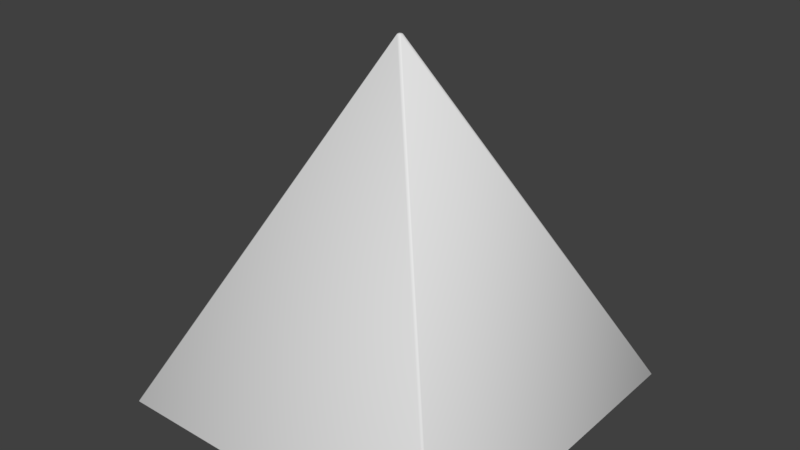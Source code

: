 # Source: Pyramid.blend  (saved by Blender 2.78.0; exported with 4.5.12 LTS)
import bpy
from mathutils import Matrix  # noqa: F401  (used for matrix-valued properties, if any)

bpy.ops.wm.read_factory_settings(use_empty=True)
scene = bpy.context.scene
scene.name = 'Scene'

# ---- collections
col_collection_1 = bpy.data.collections.new('Collection 1'); scene.collection.children.link(col_collection_1)

# ---- world
world_world = bpy.data.worlds.new('World'); scene.world = world_world
world_world.color = (0.05088, 0.05088, 0.05088)
world_world.use_sun_shadow = False
world_world.sun_shadow_jitter_overblur = 0.0
world_world.cycles.sampling_method = 'MANUAL'

# ---- meshes
me_cube = bpy.data.meshes.new('Cube')
me_cube.from_pydata([(-0.989, -0.989, 0.0), (-0.9832, -0.9952, 0.0099), (-0.9952, -0.9832, 0.0099), (-0.008318, -0.01243, 1.992), (-0.007017, -0.007017, 1.996), (-0.01243, -0.008318, 1.992), (-0.989, 0.989, 0.0), (-0.9952, 0.9832, 0.0099), (-0.9832, 0.9952, 0.0099), (-0.007017, 0.007017, 1.996), (-0.008318, 0.01243, 1.992), (-0.01243, 0.008318, 1.992), (0.989, -0.989, 0.0), (0.9952, -0.9832, 0.0099), (0.9832, -0.9952, 0.0099), (0.007017, -0.007017, 1.996), (0.008318, -0.01243, 1.992), (0.01243, -0.008318, 1.992), (0.989, 0.989, 0.0), (0.9832, 0.9952, 0.0099), (0.9952, 0.9832, 0.0099), (0.007017, 0.007017, 1.996), (0.01243, 0.008318, 1.992), (0.008318, 0.01243, 1.992)], [], [(14, 16, 3, 1), (20, 22, 17, 13), (21, 9, 4, 15), (2, 5, 11, 7), (8, 10, 23, 19), (0, 1, 2), (3, 4, 5), (6, 7, 8), (9, 10, 11), (12, 13, 14), (15, 16, 17), (18, 19, 20), (21, 22, 23), (6, 0, 2, 7), (1, 3, 5, 2), (4, 9, 11, 5), (10, 8, 7, 11), (18, 6, 8, 19), (9, 21, 23, 10), (22, 20, 19, 23), (12, 18, 20, 13), (21, 15, 17, 22), (16, 14, 13, 17), (0, 12, 14, 1), (15, 4, 3, 16), (6, 18, 12, 0)])
me_cube.polygons.foreach_set('use_smooth', [True] * 26)
me_cube.use_remesh_preserve_volume = False
me_cube.use_remesh_preserve_attributes = False
me_cube.use_mirror_vertex_groups = False
me_cube.update()

# ---- objects
ob_pyramid = bpy.data.objects.new('Pyramid', me_cube)

# ---- transforms, parenting, visibility, modifiers, constraints
ob_pyramid.location = (0.0, 0.0, 0.0)
ob_pyramid.lineart.crease_threshold = 0.0

# ---- collection membership
col_collection_1.objects.link(ob_pyramid)

# ---- scene / render settings (as saved in the file)
scene.frame_start = 1; scene.frame_end = 250; scene.frame_set(1)
scene.render.engine = 'BLENDER_EEVEE_NEXT'
scene.render.resolution_percentage = 50
scene.render.dither_intensity = 0.0
scene.cycles.use_denoising = False
scene.cycles.samples = 128
scene.cycles.sampling_pattern = 'TABULATED_SOBOL'
scene.cycles.light_sampling_threshold = 0.0
scene.cycles.use_adaptive_sampling = False
scene.cycles.use_light_tree = False
scene.cycles.blur_glossy = 0.0
scene.cycles.sample_clamp_indirect = 0.0
scene.view_settings.view_transform = 'Standard'
bpy.context.view_layer.update()

# ---- added for rendering (the .blend has no active camera and no usable light): camera, sun
cam_auto = bpy.data.cameras.new('AutoCamera')
cam_auto.lens = 50.0
cam_auto.sensor_width = 36.0
cam_auto.clip_end = 1000.0
ob_auto_camera = bpy.data.objects.new('AutoCamera', cam_auto)
scene.collection.objects.link(ob_auto_camera)
ob_auto_camera.location = (3.19251, -3.83102, 3.55184)
ob_auto_camera.rotation_euler = (1.09748, -7.21219e-08, 0.694738)
scene.camera = ob_auto_camera
light_auto_sun = bpy.data.lights.new('AutoSun', 'SUN')
light_auto_sun.energy = 3.0
light_auto_sun.angle = 0.0523599
ob_auto_sun = bpy.data.objects.new('AutoSun', light_auto_sun)
scene.collection.objects.link(ob_auto_sun)
ob_auto_sun.rotation_euler = (0.872665, 0.174533, 0.523599)
bpy.context.view_layer.update()
